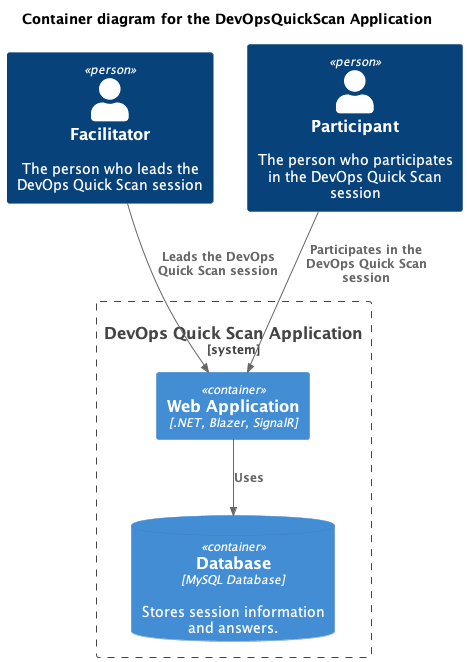

The diagram above was rendered by PlantUML. Its source (embedded in the PNG):
@startuml
!include https://raw.githubusercontent.com/plantuml-stdlib/C4-PlantUML/master/C4_Container.puml

title Container diagram for the DevOpsQuickScan Application

Person(facilitator, "Facilitator", "The person who leads the DevOps Quick Scan session")
Person(participant, "Participant", "The person who participates in the DevOps Quick Scan session")

System_Boundary(c1, "DevOps Quick Scan Application") {
    Container(web_app, "Web Application", ".NET, Blazer, SignalR", "")
    ContainerDb(database, "Database", "MySQL Database", "Stores session information and answers.")
}

Rel_D(facilitator, web_app, "Leads the DevOps Quick Scan session")
Rel_D(participant, web_app, "Participates in the DevOps Quick Scan session")
Rel_D(web_app, database, "Uses")

@enduml